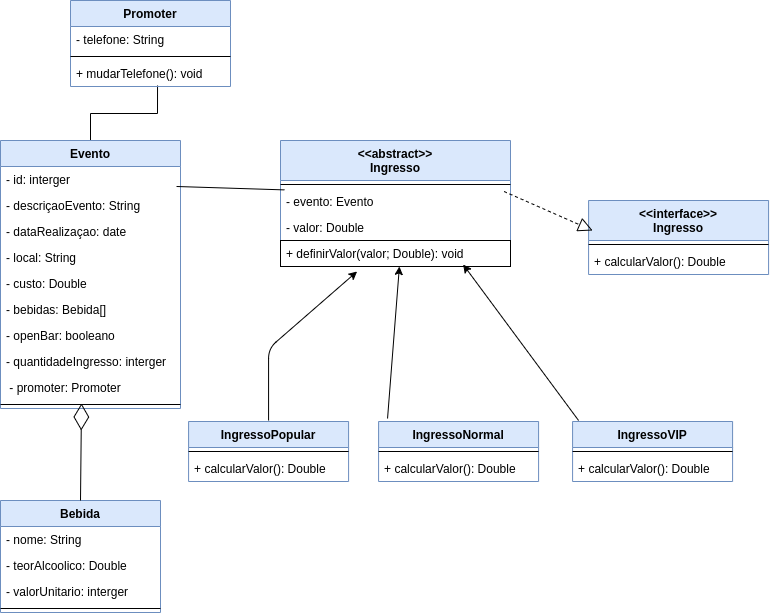

The diagram above was exported from draw.io. Its source (the exported page's mxGraphModel, read from the mxfile embedded in the PNG):
<mxGraphModel dx="868" dy="462" grid="1" gridSize="10" guides="1" tooltips="1" connect="1" arrows="1" fold="1" page="1" pageScale="1" pageWidth="827" pageHeight="1169" math="0" shadow="0">
  <root>
    <mxCell id="0" />
    <mxCell id="1" parent="0" />
    <mxCell id="ULmE_diYZWnJcqOi2W3g-109" style="edgeStyle=orthogonalEdgeStyle;rounded=0;orthogonalLoop=1;jettySize=auto;html=1;exitX=0.5;exitY=0;exitDx=0;exitDy=0;entryX=0.544;entryY=0.962;entryDx=0;entryDy=0;entryPerimeter=0;endArrow=none;endFill=0;" edge="1" parent="1" source="ULmE_diYZWnJcqOi2W3g-5" target="ULmE_diYZWnJcqOi2W3g-66">
      <mxGeometry relative="1" as="geometry" />
    </mxCell>
    <mxCell id="ULmE_diYZWnJcqOi2W3g-5" value="Evento" style="swimlane;fontStyle=1;align=center;verticalAlign=top;childLayout=stackLayout;horizontal=1;startSize=26;horizontalStack=0;resizeParent=1;resizeParentMax=0;resizeLast=0;collapsible=1;marginBottom=0;fillColor=#dae8fc;strokeColor=#6c8ebf;" vertex="1" parent="1">
      <mxGeometry x="40" y="190" width="180" height="268" as="geometry" />
    </mxCell>
    <mxCell id="ULmE_diYZWnJcqOi2W3g-6" value="- id: interger" style="text;strokeColor=none;fillColor=none;align=left;verticalAlign=top;spacingLeft=4;spacingRight=4;overflow=hidden;rotatable=0;points=[[0,0.5],[1,0.5]];portConstraint=eastwest;" vertex="1" parent="ULmE_diYZWnJcqOi2W3g-5">
      <mxGeometry y="26" width="180" height="26" as="geometry" />
    </mxCell>
    <mxCell id="ULmE_diYZWnJcqOi2W3g-17" value="- descriçaoEvento: String" style="text;strokeColor=none;fillColor=none;align=left;verticalAlign=top;spacingLeft=4;spacingRight=4;overflow=hidden;rotatable=0;points=[[0,0.5],[1,0.5]];portConstraint=eastwest;" vertex="1" parent="ULmE_diYZWnJcqOi2W3g-5">
      <mxGeometry y="52" width="180" height="26" as="geometry" />
    </mxCell>
    <mxCell id="ULmE_diYZWnJcqOi2W3g-18" value="- dataRealizaçao: date" style="text;strokeColor=none;fillColor=none;align=left;verticalAlign=top;spacingLeft=4;spacingRight=4;overflow=hidden;rotatable=0;points=[[0,0.5],[1,0.5]];portConstraint=eastwest;" vertex="1" parent="ULmE_diYZWnJcqOi2W3g-5">
      <mxGeometry y="78" width="180" height="26" as="geometry" />
    </mxCell>
    <mxCell id="ULmE_diYZWnJcqOi2W3g-31" value="- local: String" style="text;strokeColor=none;fillColor=none;align=left;verticalAlign=top;spacingLeft=4;spacingRight=4;overflow=hidden;rotatable=0;points=[[0,0.5],[1,0.5]];portConstraint=eastwest;" vertex="1" parent="ULmE_diYZWnJcqOi2W3g-5">
      <mxGeometry y="104" width="180" height="26" as="geometry" />
    </mxCell>
    <mxCell id="ULmE_diYZWnJcqOi2W3g-67" value="- custo: Double" style="text;strokeColor=none;fillColor=none;align=left;verticalAlign=top;spacingLeft=4;spacingRight=4;overflow=hidden;rotatable=0;points=[[0,0.5],[1,0.5]];portConstraint=eastwest;" vertex="1" parent="ULmE_diYZWnJcqOi2W3g-5">
      <mxGeometry y="130" width="180" height="26" as="geometry" />
    </mxCell>
    <mxCell id="ULmE_diYZWnJcqOi2W3g-69" value="- bebidas: Bebida[]" style="text;strokeColor=none;fillColor=none;align=left;verticalAlign=top;spacingLeft=4;spacingRight=4;overflow=hidden;rotatable=0;points=[[0,0.5],[1,0.5]];portConstraint=eastwest;" vertex="1" parent="ULmE_diYZWnJcqOi2W3g-5">
      <mxGeometry y="156" width="180" height="26" as="geometry" />
    </mxCell>
    <mxCell id="ULmE_diYZWnJcqOi2W3g-85" value="- openBar: booleano" style="text;strokeColor=none;fillColor=none;align=left;verticalAlign=top;spacingLeft=4;spacingRight=4;overflow=hidden;rotatable=0;points=[[0,0.5],[1,0.5]];portConstraint=eastwest;" vertex="1" parent="ULmE_diYZWnJcqOi2W3g-5">
      <mxGeometry y="182" width="180" height="26" as="geometry" />
    </mxCell>
    <mxCell id="ULmE_diYZWnJcqOi2W3g-98" value="- quantidadeIngresso: interger" style="text;strokeColor=none;fillColor=none;align=left;verticalAlign=top;spacingLeft=4;spacingRight=4;overflow=hidden;rotatable=0;points=[[0,0.5],[1,0.5]];portConstraint=eastwest;" vertex="1" parent="ULmE_diYZWnJcqOi2W3g-5">
      <mxGeometry y="208" width="180" height="26" as="geometry" />
    </mxCell>
    <mxCell id="ULmE_diYZWnJcqOi2W3g-104" value=" - promoter: Promoter" style="text;strokeColor=none;fillColor=none;align=left;verticalAlign=top;spacingLeft=4;spacingRight=4;overflow=hidden;rotatable=0;points=[[0,0.5],[1,0.5]];portConstraint=eastwest;" vertex="1" parent="ULmE_diYZWnJcqOi2W3g-5">
      <mxGeometry y="234" width="180" height="26" as="geometry" />
    </mxCell>
    <mxCell id="ULmE_diYZWnJcqOi2W3g-7" value="" style="line;strokeWidth=1;fillColor=none;align=left;verticalAlign=middle;spacingTop=-1;spacingLeft=3;spacingRight=3;rotatable=0;labelPosition=right;points=[];portConstraint=eastwest;" vertex="1" parent="ULmE_diYZWnJcqOi2W3g-5">
      <mxGeometry y="260" width="180" height="8" as="geometry" />
    </mxCell>
    <mxCell id="ULmE_diYZWnJcqOi2W3g-19" value="Bebida" style="swimlane;fontStyle=1;align=center;verticalAlign=top;childLayout=stackLayout;horizontal=1;startSize=26;horizontalStack=0;resizeParent=1;resizeParentMax=0;resizeLast=0;collapsible=1;marginBottom=0;fillColor=#dae8fc;strokeColor=#6c8ebf;" vertex="1" parent="1">
      <mxGeometry x="40" y="550" width="160" height="112" as="geometry" />
    </mxCell>
    <mxCell id="ULmE_diYZWnJcqOi2W3g-20" value="- nome: String" style="text;strokeColor=none;fillColor=none;align=left;verticalAlign=top;spacingLeft=4;spacingRight=4;overflow=hidden;rotatable=0;points=[[0,0.5],[1,0.5]];portConstraint=eastwest;" vertex="1" parent="ULmE_diYZWnJcqOi2W3g-19">
      <mxGeometry y="26" width="160" height="26" as="geometry" />
    </mxCell>
    <mxCell id="ULmE_diYZWnJcqOi2W3g-90" value="- teorAlcoolico: Double" style="text;strokeColor=none;fillColor=none;align=left;verticalAlign=top;spacingLeft=4;spacingRight=4;overflow=hidden;rotatable=0;points=[[0,0.5],[1,0.5]];portConstraint=eastwest;" vertex="1" parent="ULmE_diYZWnJcqOi2W3g-19">
      <mxGeometry y="52" width="160" height="26" as="geometry" />
    </mxCell>
    <mxCell id="ULmE_diYZWnJcqOi2W3g-91" value="- valorUnitario: interger" style="text;strokeColor=none;fillColor=none;align=left;verticalAlign=top;spacingLeft=4;spacingRight=4;overflow=hidden;rotatable=0;points=[[0,0.5],[1,0.5]];portConstraint=eastwest;" vertex="1" parent="ULmE_diYZWnJcqOi2W3g-19">
      <mxGeometry y="78" width="160" height="26" as="geometry" />
    </mxCell>
    <mxCell id="ULmE_diYZWnJcqOi2W3g-21" value="" style="line;strokeWidth=1;fillColor=none;align=left;verticalAlign=middle;spacingTop=-1;spacingLeft=3;spacingRight=3;rotatable=0;labelPosition=right;points=[];portConstraint=eastwest;" vertex="1" parent="ULmE_diYZWnJcqOi2W3g-19">
      <mxGeometry y="104" width="160" height="8" as="geometry" />
    </mxCell>
    <mxCell id="ULmE_diYZWnJcqOi2W3g-32" value="&lt;&lt;interface&gt;&gt;&#10;Ingresso" style="swimlane;fontStyle=1;align=center;verticalAlign=top;childLayout=stackLayout;horizontal=1;startSize=40;horizontalStack=0;resizeParent=1;resizeParentMax=0;resizeLast=0;collapsible=1;marginBottom=0;fillColor=#dae8fc;strokeColor=#6c8ebf;" vertex="1" parent="1">
      <mxGeometry x="628.08" y="250" width="180" height="74" as="geometry" />
    </mxCell>
    <mxCell id="ULmE_diYZWnJcqOi2W3g-36" value="" style="line;strokeWidth=1;fillColor=none;align=left;verticalAlign=middle;spacingTop=-1;spacingLeft=3;spacingRight=3;rotatable=0;labelPosition=right;points=[];portConstraint=eastwest;" vertex="1" parent="ULmE_diYZWnJcqOi2W3g-32">
      <mxGeometry y="40" width="180" height="8" as="geometry" />
    </mxCell>
    <mxCell id="ULmE_diYZWnJcqOi2W3g-37" value="+ calcularValor(): Double" style="text;strokeColor=none;fillColor=none;align=left;verticalAlign=top;spacingLeft=4;spacingRight=4;overflow=hidden;rotatable=0;points=[[0,0.5],[1,0.5]];portConstraint=eastwest;" vertex="1" parent="ULmE_diYZWnJcqOi2W3g-32">
      <mxGeometry y="48" width="180" height="26" as="geometry" />
    </mxCell>
    <mxCell id="ULmE_diYZWnJcqOi2W3g-38" value="IngressoPopular" style="swimlane;fontStyle=1;align=center;verticalAlign=top;childLayout=stackLayout;horizontal=1;startSize=26;horizontalStack=0;resizeParent=1;resizeParentMax=0;resizeLast=0;collapsible=1;marginBottom=0;fillColor=#dae8fc;strokeColor=#6c8ebf;" vertex="1" parent="1">
      <mxGeometry x="228.07999999999998" y="471" width="160" height="60" as="geometry" />
    </mxCell>
    <mxCell id="ULmE_diYZWnJcqOi2W3g-42" value="" style="line;strokeWidth=1;fillColor=none;align=left;verticalAlign=middle;spacingTop=-1;spacingLeft=3;spacingRight=3;rotatable=0;labelPosition=right;points=[];portConstraint=eastwest;" vertex="1" parent="ULmE_diYZWnJcqOi2W3g-38">
      <mxGeometry y="26" width="160" height="8" as="geometry" />
    </mxCell>
    <mxCell id="ULmE_diYZWnJcqOi2W3g-43" value="+ calcularValor(): Double" style="text;strokeColor=none;fillColor=none;align=left;verticalAlign=top;spacingLeft=4;spacingRight=4;overflow=hidden;rotatable=0;points=[[0,0.5],[1,0.5]];portConstraint=eastwest;" vertex="1" parent="ULmE_diYZWnJcqOi2W3g-38">
      <mxGeometry y="34" width="160" height="26" as="geometry" />
    </mxCell>
    <mxCell id="ULmE_diYZWnJcqOi2W3g-44" value="IngressoNormal" style="swimlane;fontStyle=1;align=center;verticalAlign=top;childLayout=stackLayout;horizontal=1;startSize=26;horizontalStack=0;resizeParent=1;resizeParentMax=0;resizeLast=0;collapsible=1;marginBottom=0;fillColor=#dae8fc;strokeColor=#6c8ebf;" vertex="1" parent="1">
      <mxGeometry x="418.08" y="471" width="160" height="60" as="geometry" />
    </mxCell>
    <mxCell id="ULmE_diYZWnJcqOi2W3g-47" value="" style="line;strokeWidth=1;fillColor=none;align=left;verticalAlign=middle;spacingTop=-1;spacingLeft=3;spacingRight=3;rotatable=0;labelPosition=right;points=[];portConstraint=eastwest;" vertex="1" parent="ULmE_diYZWnJcqOi2W3g-44">
      <mxGeometry y="26" width="160" height="8" as="geometry" />
    </mxCell>
    <mxCell id="ULmE_diYZWnJcqOi2W3g-48" value="+ calcularValor(): Double" style="text;strokeColor=none;fillColor=none;align=left;verticalAlign=top;spacingLeft=4;spacingRight=4;overflow=hidden;rotatable=0;points=[[0,0.5],[1,0.5]];portConstraint=eastwest;" vertex="1" parent="ULmE_diYZWnJcqOi2W3g-44">
      <mxGeometry y="34" width="160" height="26" as="geometry" />
    </mxCell>
    <mxCell id="ULmE_diYZWnJcqOi2W3g-49" value="IngressoVIP" style="swimlane;fontStyle=1;align=center;verticalAlign=top;childLayout=stackLayout;horizontal=1;startSize=26;horizontalStack=0;resizeParent=1;resizeParentMax=0;resizeLast=0;collapsible=1;marginBottom=0;fillColor=#dae8fc;strokeColor=#6c8ebf;" vertex="1" parent="1">
      <mxGeometry x="612.08" y="471" width="160" height="60" as="geometry" />
    </mxCell>
    <mxCell id="ULmE_diYZWnJcqOi2W3g-52" value="" style="line;strokeWidth=1;fillColor=none;align=left;verticalAlign=middle;spacingTop=-1;spacingLeft=3;spacingRight=3;rotatable=0;labelPosition=right;points=[];portConstraint=eastwest;" vertex="1" parent="ULmE_diYZWnJcqOi2W3g-49">
      <mxGeometry y="26" width="160" height="8" as="geometry" />
    </mxCell>
    <mxCell id="ULmE_diYZWnJcqOi2W3g-53" value="+ calcularValor(): Double" style="text;strokeColor=none;fillColor=none;align=left;verticalAlign=top;spacingLeft=4;spacingRight=4;overflow=hidden;rotatable=0;points=[[0,0.5],[1,0.5]];portConstraint=eastwest;" vertex="1" parent="ULmE_diYZWnJcqOi2W3g-49">
      <mxGeometry y="34" width="160" height="26" as="geometry" />
    </mxCell>
    <mxCell id="ULmE_diYZWnJcqOi2W3g-63" value="Promoter" style="swimlane;fontStyle=1;align=center;verticalAlign=top;childLayout=stackLayout;horizontal=1;startSize=26;horizontalStack=0;resizeParent=1;resizeParentMax=0;resizeLast=0;collapsible=1;marginBottom=0;fillColor=#dae8fc;strokeColor=#6c8ebf;" vertex="1" parent="1">
      <mxGeometry x="110" y="50" width="160" height="86" as="geometry" />
    </mxCell>
    <mxCell id="ULmE_diYZWnJcqOi2W3g-64" value="- telefone: String" style="text;strokeColor=none;fillColor=none;align=left;verticalAlign=top;spacingLeft=4;spacingRight=4;overflow=hidden;rotatable=0;points=[[0,0.5],[1,0.5]];portConstraint=eastwest;" vertex="1" parent="ULmE_diYZWnJcqOi2W3g-63">
      <mxGeometry y="26" width="160" height="26" as="geometry" />
    </mxCell>
    <mxCell id="ULmE_diYZWnJcqOi2W3g-65" value="" style="line;strokeWidth=1;fillColor=none;align=left;verticalAlign=middle;spacingTop=-1;spacingLeft=3;spacingRight=3;rotatable=0;labelPosition=right;points=[];portConstraint=eastwest;" vertex="1" parent="ULmE_diYZWnJcqOi2W3g-63">
      <mxGeometry y="52" width="160" height="8" as="geometry" />
    </mxCell>
    <mxCell id="ULmE_diYZWnJcqOi2W3g-66" value="+ mudarTelefone(): void" style="text;strokeColor=none;fillColor=none;align=left;verticalAlign=top;spacingLeft=4;spacingRight=4;overflow=hidden;rotatable=0;points=[[0,0.5],[1,0.5]];portConstraint=eastwest;" vertex="1" parent="ULmE_diYZWnJcqOi2W3g-63">
      <mxGeometry y="60" width="160" height="26" as="geometry" />
    </mxCell>
    <mxCell id="ULmE_diYZWnJcqOi2W3g-75" value="&lt;&lt;abstract&gt;&gt; &#10;Ingresso" style="swimlane;fontStyle=1;align=center;verticalAlign=top;childLayout=stackLayout;horizontal=1;startSize=40;horizontalStack=0;resizeParent=1;resizeParentMax=0;resizeLast=0;collapsible=1;marginBottom=0;fillColor=#dae8fc;strokeColor=#6c8ebf;" vertex="1" parent="1">
      <mxGeometry x="320" y="190" width="230" height="126" as="geometry" />
    </mxCell>
    <mxCell id="ULmE_diYZWnJcqOi2W3g-76" value="" style="line;strokeWidth=1;fillColor=none;align=left;verticalAlign=middle;spacingTop=-1;spacingLeft=3;spacingRight=3;rotatable=0;labelPosition=right;points=[];portConstraint=eastwest;" vertex="1" parent="ULmE_diYZWnJcqOi2W3g-75">
      <mxGeometry y="40" width="230" height="8" as="geometry" />
    </mxCell>
    <mxCell id="ULmE_diYZWnJcqOi2W3g-77" value="- evento: Evento" style="text;strokeColor=none;fillColor=none;align=left;verticalAlign=top;spacingLeft=4;spacingRight=4;overflow=hidden;rotatable=0;points=[[0,0.5],[1,0.5]];portConstraint=eastwest;" vertex="1" parent="ULmE_diYZWnJcqOi2W3g-75">
      <mxGeometry y="48" width="230" height="26" as="geometry" />
    </mxCell>
    <mxCell id="ULmE_diYZWnJcqOi2W3g-108" value="- valor: Double" style="text;strokeColor=none;fillColor=none;align=left;verticalAlign=top;spacingLeft=4;spacingRight=4;overflow=hidden;rotatable=0;points=[[0,0.5],[1,0.5]];portConstraint=eastwest;" vertex="1" parent="ULmE_diYZWnJcqOi2W3g-75">
      <mxGeometry y="74" width="230" height="26" as="geometry" />
    </mxCell>
    <mxCell id="ULmE_diYZWnJcqOi2W3g-106" value="+ definirValor(valor; Double): void" style="text;strokeColor=default;fillColor=none;align=left;verticalAlign=top;spacingLeft=4;spacingRight=4;overflow=hidden;rotatable=0;points=[[0,0.5],[1,0.5]];portConstraint=eastwest;" vertex="1" parent="ULmE_diYZWnJcqOi2W3g-75">
      <mxGeometry y="100" width="230" height="26" as="geometry" />
    </mxCell>
    <mxCell id="ULmE_diYZWnJcqOi2W3g-79" value="" style="endArrow=classic;html=1;entryX=0.333;entryY=1.192;entryDx=0;entryDy=0;entryPerimeter=0;" edge="1" parent="1" target="ULmE_diYZWnJcqOi2W3g-106">
      <mxGeometry width="50" height="50" relative="1" as="geometry">
        <mxPoint x="308.08" y="470" as="sourcePoint" />
        <mxPoint x="338.08" y="290" as="targetPoint" />
        <Array as="points">
          <mxPoint x="308.08" y="398" />
        </Array>
      </mxGeometry>
    </mxCell>
    <mxCell id="ULmE_diYZWnJcqOi2W3g-80" value="" style="endArrow=classic;html=1;exitX=0.056;exitY=-0.05;exitDx=0;exitDy=0;exitPerimeter=0;entryX=0.517;entryY=1;entryDx=0;entryDy=0;entryPerimeter=0;" edge="1" parent="1" source="ULmE_diYZWnJcqOi2W3g-44" target="ULmE_diYZWnJcqOi2W3g-106">
      <mxGeometry width="50" height="50" relative="1" as="geometry">
        <mxPoint x="318.08" y="480" as="sourcePoint" />
        <mxPoint x="468.08" y="400" as="targetPoint" />
      </mxGeometry>
    </mxCell>
    <mxCell id="ULmE_diYZWnJcqOi2W3g-83" value="" style="endArrow=classic;html=1;entryX=0.794;entryY=0.923;entryDx=0;entryDy=0;entryPerimeter=0;" edge="1" parent="1" target="ULmE_diYZWnJcqOi2W3g-106">
      <mxGeometry width="50" height="50" relative="1" as="geometry">
        <mxPoint x="618.08" y="470" as="sourcePoint" />
        <mxPoint x="618.08" y="420" as="targetPoint" />
      </mxGeometry>
    </mxCell>
    <mxCell id="ULmE_diYZWnJcqOi2W3g-84" value="" style="endArrow=block;dashed=1;endFill=0;endSize=12;html=1;exitX=0.972;exitY=0.115;exitDx=0;exitDy=0;exitPerimeter=0;" edge="1" parent="1" source="ULmE_diYZWnJcqOi2W3g-77">
      <mxGeometry width="160" relative="1" as="geometry">
        <mxPoint x="559.08" y="329" as="sourcePoint" />
        <mxPoint x="632.08" y="280" as="targetPoint" />
        <Array as="points" />
      </mxGeometry>
    </mxCell>
    <mxCell id="ULmE_diYZWnJcqOi2W3g-89" value="" style="endArrow=none;html=1;entryX=0.017;entryY=0.392;entryDx=0;entryDy=0;entryPerimeter=0;exitX=0.978;exitY=-0.231;exitDx=0;exitDy=0;exitPerimeter=0;" edge="1" parent="1" source="ULmE_diYZWnJcqOi2W3g-17" target="ULmE_diYZWnJcqOi2W3g-75">
      <mxGeometry width="50" height="50" relative="1" as="geometry">
        <mxPoint x="215" y="239" as="sourcePoint" />
        <mxPoint x="551.08" y="427" as="targetPoint" />
      </mxGeometry>
    </mxCell>
    <mxCell id="ULmE_diYZWnJcqOi2W3g-105" value="" style="endArrow=diamondThin;endFill=0;endSize=24;html=1;entryX=0.45;entryY=0.375;entryDx=0;entryDy=0;entryPerimeter=0;exitX=0.5;exitY=0;exitDx=0;exitDy=0;" edge="1" parent="1" source="ULmE_diYZWnJcqOi2W3g-19" target="ULmE_diYZWnJcqOi2W3g-7">
      <mxGeometry width="160" relative="1" as="geometry">
        <mxPoint x="470" y="357" as="sourcePoint" />
        <mxPoint x="360" y="417" as="targetPoint" />
      </mxGeometry>
    </mxCell>
  </root>
</mxGraphModel>